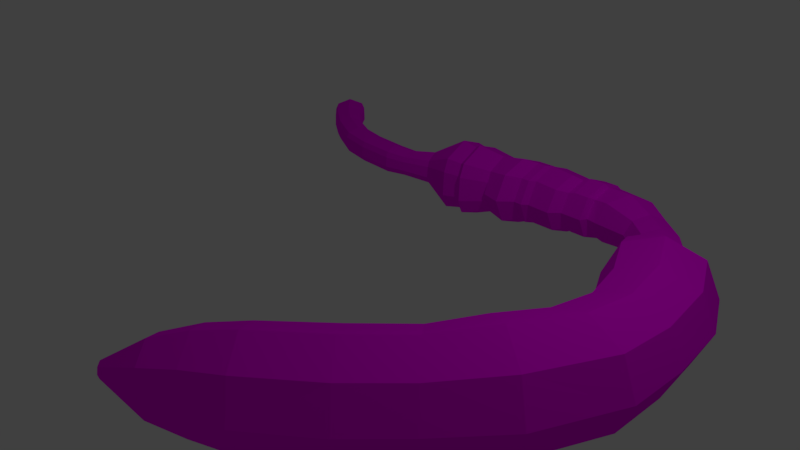 # Source: echiura.blend  (saved by Blender 2.79.0; exported with 4.5.12 LTS)
import bpy
from mathutils import Matrix  # noqa: F401  (used for matrix-valued properties, if any)

bpy.ops.wm.read_factory_settings(use_empty=True)
scene = bpy.context.scene
scene.name = 'Scene'

# ---- collections
col_collection_1 = bpy.data.collections.new('Collection 1'); scene.collection.children.link(col_collection_1)

# ---- images (referenced by path relative to the original .blend; pixels are not part of the script)
import os
ASSET_DIR = os.environ.get("B2B_ASSET_DIR", "")  # directory of the original .blend (textures are referenced by path, not embedded)
HERE = os.path.dirname(os.path.abspath(__file__))  # packed textures are extracted next to this script under _unpacked/

def load_image(name, relpath, width, height, colorspace="sRGB"):
    """Load a texture the original file referenced (path relative to the .blend, or extracted next to this script)."""
    p = next((c for c in (os.path.join(HERE, relpath), os.path.join(ASSET_DIR, relpath)) if relpath and os.path.exists(c)), "")
    if p:
        img = bpy.data.images.load(p, check_existing=True)
        img.name = name
    else:  # same state as the original file: an image datablock whose file is absent (Cycles renders it pink)
        img = bpy.data.images.new(name, width, height)
        img.source = "FILE"
        img.filepath = "//" + (relpath or name)
    img.colorspace_settings.name = colorspace
    return img
img_echiura_color = load_image('Echiura Color', 'Echiura Color.png', 1024, 1024, 'sRGB')

# ---- materials (node trees are filled in below, after node groups)
mat_material_001 = bpy.data.materials.new('Material.001')
mat_material_001.alpha_threshold = 0.0
mat_material_001.use_transparent_shadow = False
mat_material_001.roughness = 0.5

# ---- material node trees
mat_material_001.use_nodes = True; mat_material_001.node_tree.nodes.clear()
_N = mat_material_001.node_tree.nodes; _L = mat_material_001.node_tree.links
n0 = _N.new('ShaderNodeOutputMaterial'); n0.name = 'Material Output'; n0.location = (300, 300)
n1 = _N.new('ShaderNodeBsdfDiffuse'); n1.name = 'Diffuse BSDF'; n1.location = (10, 300)
n2 = _N.new('ShaderNodeTexImage'); n2.name = 'Image Texture'; n2.location = (-163, 325)
n2.width = 140
n2.image = img_echiura_color
_L.new(n1.outputs[0], n0.inputs[0])
_L.new(n2.outputs[0], n1.inputs[0])
n0.is_active_output = True

# ---- world
world_world = bpy.data.worlds.new('World'); scene.world = world_world
world_world.color = (0.05088, 0.05088, 0.05088)
world_world.use_sun_shadow = False
world_world.sun_shadow_jitter_overblur = 0.0
world_world.cycles.sampling_method = 'MANUAL'

# ---- cameras
cam_camera = bpy.data.cameras.new('Camera')
cam_camera.clip_end = 100.0
cam_camera.lens = 35.0
cam_camera.sensor_width = 32.0
cam_camera.sensor_height = 18.0
cam_camera.ortho_scale = 7.314
cam_camera.dof.focus_distance = 0.0
cam_camera.dof.aperture_fstop = 128.0

# ---- lights
light_lamp = bpy.data.lights.new('Lamp', 'POINT')
light_lamp.transmission_factor = 0.0
light_lamp.cutoff_distance = 30.0
light_lamp.energy = 100.0
light_lamp.shadow_buffer_clip_start = 1.001
light_lamp.shadow_soft_size = 0.1
light_lamp.shadow_maximum_resolution = 0.006
light_lamp.use_absolute_resolution = True

# ---- meshes
me_cylinder = bpy.data.meshes.new('Cylinder')
me_cylinder.from_pydata([(-0.01609, 1.007, -0.4267), (0.0, 1.0, 1.0), (0.7289, 0.7138, -0.4725), (0.7071, 0.7071, 1.0), (1.038, 0.006457, -0.492), (1.0, -4.371e-08, 1.0), (0.73, -0.7004, -0.4739), (0.7071, -0.7071, 1.0), (-0.01445, -0.9927, -0.4287), (-8.742e-08, -1.0, 1.0), (-0.7594, -0.6993, -0.3829), (-0.7071, -0.7071, 1.0), (-1.068, 0.008094, -0.3633), (-1.0, 1.192e-08, 1.0), (-0.7606, 0.715, -0.3815), (-0.7071, 0.7071, 1.0), (-0.1421, 0.9972, -1.627), (0.5936, 0.7074, -1.672), (0.8988, 0.008798, -1.691), (0.5947, -0.6893, -1.674), (-0.1405, -0.978, -1.629), (-0.8763, -0.6882, -1.584), (-1.181, 0.01041, -1.564), (-0.8774, 0.7085, -1.582), (-0.4294, 1.077, -2.795), (0.328, 0.7619, -3.033), (0.6401, 0.007854, -3.131), (0.3242, -0.7437, -3.034), (-0.4347, -1.053, -2.797), (-1.192, -0.7377, -2.559), (-1.504, 0.01639, -2.46), (-1.188, 0.768, -2.558), (-0.9348, 1.026, -3.975), (-0.3695, 0.7232, -4.472), (-0.1399, 0.005207, -4.677), (-0.3805, -0.7075, -4.47), (-0.9504, -0.9975, -3.972), (-1.516, -0.6948, -3.475), (-1.745, 0.0231, -3.27), (-1.505, 0.7358, -3.477), (-1.649, 0.9566, -4.689), (-1.212, 0.6758, -5.229), (-1.036, 0.01167, -5.452), (-1.225, -0.6467, -5.226), (-1.667, -0.9138, -4.683), (-2.105, -0.633, -4.142), (-2.28, 0.03115, -3.92), (-2.092, 0.6896, -4.146), (-2.541, 1.011, -5.214), (-2.241, 0.7156, -5.879), (-2.123, 0.01859, -6.15), (-2.257, -0.6714, -5.871), (-2.564, -0.9502, -5.203), (-2.864, -0.6545, -4.539), (-2.982, 0.04253, -4.267), (-2.848, 0.7326, -4.547), (-3.548, 1.021, -5.452), (-3.299, 0.7251, -6.137), (-3.203, 0.02801, -6.417), (-3.316, -0.6619, -6.128), (-3.572, -0.9404, -5.439), (-3.821, -0.6444, -4.754), (-3.917, 0.05271, -4.474), (-3.804, 0.7426, -4.763), (-4.213, 0.7557, -5.44), (-4.034, 0.5427, -5.933), (-3.965, 0.04114, -6.135), (-4.046, -0.4552, -5.927), (-4.23, -0.6557, -5.431), (-4.409, -0.4427, -4.938), (-4.478, 0.05891, -4.737), (-4.397, 0.5553, -4.945), (0.5321, 0.6195, 1.773), (-0.08804, 0.8764, 1.773), (0.789, -0.0006017, 1.773), (0.5321, -0.6207, 1.773), (-0.08804, -0.8776, 1.773), (-0.7082, -0.6207, 1.773), (-0.9651, -0.0006016, 1.773), (-0.7082, 0.6195, 1.773), (0.3611, 0.4762, 2.486), (-0.1156, 0.6737, 2.486), (0.5586, -0.0005683, 2.486), (0.3611, -0.4773, 2.486), (-0.1156, -0.6748, 2.486), (-0.5924, -0.4773, 2.486), (-0.7899, -0.0005683, 2.486), (-0.5924, 0.4762, 2.486), (-0.08665, 0.1113, 3.319), (-0.1984, 0.1576, 3.319), (-0.04034, -0.0004683, 3.319), (-0.08665, -0.1123, 3.319), (-0.1984, -0.1586, 3.319), (-0.3102, -0.1123, 3.319), (-0.3566, -0.0004683, 3.319), (-0.3102, 0.1113, 3.319), (-4.516, 0.5591, -5.57), (-4.435, 0.4061, -5.937), (-4.406, 0.0463, -6.087), (-4.445, -0.3097, -5.932), (-4.529, -0.4532, -5.562), (-4.609, -0.3003, -5.194), (-4.638, 0.05955, -5.045), (-4.6, 0.4155, -5.2), (-4.83, 0.5309, -5.608), (-4.799, 0.3878, -5.958), (-4.79, 0.05129, -6.1), (-4.808, -0.2815, -5.951), (-4.843, -0.4157, -5.598), (-4.874, -0.2726, -5.248), (-4.884, 0.06393, -5.106), (-4.866, 0.3967, -5.255), (-5.47, 0.5082, -5.486), (-5.531, 0.3749, -5.808), (-5.56, 0.06134, -5.937), (-5.54, -0.2488, -5.799), (-5.482, -0.3739, -5.474), (-5.421, -0.2406, -5.152), (-5.392, 0.07298, -5.022), (-5.412, 0.3831, -5.16), (-5.962, 0.6908, -5.159), (-6.047, 0.5058, -5.606), (-6.087, 0.07057, -5.786), (-6.059, -0.3599, -5.594), (-5.978, -0.5335, -5.143), (-5.893, -0.3485, -4.696), (-5.853, 0.08673, -4.516), (-5.881, 0.5172, -4.707), (-6.412, 0.6424, -4.781), (-6.709, 0.4778, -5.063), (-6.836, 0.08757, -5.172), (-6.718, -0.2997, -5.046), (-6.424, -0.4571, -4.758), (-6.127, -0.2924, -4.477), (-6.0, 0.0978, -4.367), (-6.118, 0.485, -4.493), (-6.405, 0.7212, -4.685), (-6.744, 0.5336, -5.006), (-6.888, 0.08874, -5.131), (-6.753, -0.3527, -4.987), (-6.418, -0.5321, -4.658), (-6.079, -0.3444, -4.338), (-5.935, 0.1004, -4.213), (-6.07, 0.5418, -4.357), (-6.6, 0.7281, -4.431), (-6.939, 0.5404, -4.752), (-7.083, 0.0956, -4.877), (-6.948, -0.3458, -4.733), (-6.613, -0.5252, -4.404), (-6.275, -0.3376, -4.084), (-6.13, 0.1073, -3.959), (-6.265, 0.5487, -4.103), (-6.641, 0.675, -4.285), (-6.949, 0.5042, -4.576), (-7.08, 0.09963, -4.69), (-6.957, -0.3019, -4.559), (-6.653, -0.4651, -4.261), (-6.345, -0.2944, -3.969), (-6.213, 0.1102, -3.855), (-6.336, 0.5117, -3.986), (-6.671, 0.7632, -4.066), (-7.023, 0.5679, -4.4), (-7.174, 0.1048, -4.53), (-7.033, -0.3547, -4.38), (-6.685, -0.5415, -4.039), (-6.332, -0.3461, -3.705), (-6.182, 0.1169, -3.575), (-6.322, 0.5764, -3.725), (-7.034, 0.7981, -3.668), (-7.419, 0.5963, -3.991), (-7.582, 0.1174, -4.116), (-7.428, -0.358, -3.97), (-7.048, -0.5515, -3.638), (-6.663, -0.3497, -3.315), (-6.5, 0.1292, -3.19), (-6.653, 0.6046, -3.336), (-7.031, 0.8021, -3.514), (-7.416, 0.6003, -3.837), (-7.579, 0.1214, -3.963), (-7.426, -0.3541, -3.816), (-7.045, -0.5475, -3.485), (-6.66, -0.3457, -3.162), (-6.497, 0.1332, -3.036), (-6.651, 0.6086, -3.183), (-7.149, 0.8063, -3.377), (-7.534, 0.6045, -3.7), (-7.697, 0.1256, -3.825), (-7.543, -0.3498, -3.679), (-7.163, -0.5433, -3.347), (-6.778, -0.3415, -3.024), (-6.615, 0.1374, -2.899), (-6.768, 0.6128, -3.045), (-7.171, 0.8893, -3.056), (-7.598, 0.6651, -3.415), (-7.78, 0.133, -3.554), (-7.609, -0.3954, -3.392), (-7.186, -0.6104, -3.023), (-6.758, -0.3861, -2.664), (-6.577, 0.146, -2.525), (-6.748, 0.6743, -2.687), (-7.481, 0.8006, -2.643), (-7.895, 0.6075, -2.892), (-8.07, 0.1478, -2.987), (-7.903, -0.3093, -2.871), (-7.492, -0.4959, -2.613), (-7.079, -0.3028, -2.364), (-6.904, 0.1569, -2.27), (-7.071, 0.6139, -2.385), (-7.972, 0.4044, -2.934), (-7.985, -0.08257, -2.928), (-6.989, 0.3888, -2.328), (-6.717, -0.2642, -2.632), (-6.981, -0.04631, -2.311), (-7.639, 0.9754, -2.128), (-8.157, 0.7338, -2.44), (-8.27, -0.1294, -2.484), (-8.167, -0.4129, -2.413), (-7.653, -0.6464, -2.09), (-7.136, -0.4049, -1.779), (-7.023, 0.4603, -1.734), (-7.126, 0.7419, -1.806), (-8.253, 0.4797, -2.492), (-7.014, -0.08402, -1.713), (-7.714, 0.8996, -2.04), (-8.18, 0.6819, -2.321), (-8.283, -0.09628, -2.361), (-8.189, -0.3519, -2.296), (-7.726, -0.5624, -2.005), (-7.26, -0.3446, -1.725), (-7.158, 0.4353, -1.685), (-7.251, 0.6891, -1.749), (-8.267, 0.4528, -2.367), (-7.15, -0.05538, -1.665), (-7.887, 0.9825, -1.768), (-8.402, 0.7423, -2.078), (-8.515, -0.1162, -2.122), (-8.412, -0.3982, -2.051), (-7.901, -0.6304, -1.73), (-7.386, -0.3901, -1.42), (-7.275, 0.4703, -1.376), (-7.377, 0.7503, -1.447), (-8.498, 0.4896, -2.129), (-7.265, -0.07105, -1.355), (-8.168, 0.5723, -1.105), (-8.426, 0.4612, -1.212), (-8.481, 0.06232, -1.225), (-8.429, -0.06882, -1.199), (-8.173, -0.1772, -1.086), (-7.915, -0.06602, -0.9791), (-7.86, 0.3337, -0.9665), (-7.911, 0.464, -0.9921), (-8.473, 0.3438, -1.229), (-7.854, 0.08215, -0.9573), (-8.338, 0.523, -0.5398), (-8.533, 0.4312, -0.661), (-8.576, 0.1033, -0.6787), (-8.537, -0.004459, -0.6508), (-8.343, -0.09313, -0.5254), (-8.149, -0.001324, -0.4043), (-8.106, 0.3274, -0.3868), (-8.145, 0.4344, -0.4144), (-8.569, 0.3347, -0.6813), (-8.103, 0.1206, -0.3786), (-8.558, 0.5667, -0.1375), (-8.773, 0.4657, -0.2708), (-8.82, 0.1051, -0.2902), (-8.777, -0.01336, -0.2596), (-8.564, -0.1109, -0.1217), (-8.35, -0.009917, 0.01154), (-8.303, 0.3515, 0.03077), (-8.346, 0.4692, 0.0003637), (-8.813, 0.3596, -0.2931), (-8.299, 0.1241, 0.03975), (-9.088, 0.5849, 0.4693), (-9.279, 0.4836, 0.3048), (-9.322, 0.1228, 0.2784), (-9.284, 0.004464, 0.3153), (-9.095, -0.09265, 0.4841), (-8.904, 0.008702, 0.6486), (-8.861, 0.3703, 0.6747), (-8.899, 0.4878, 0.6381), (-9.315, 0.3773, 0.2766), (-8.858, 0.1429, 0.6842), (-9.575, 0.6014, 0.8898), (-9.715, 0.4995, 0.6802), (-9.748, 0.1386, 0.6435), (-9.721, 0.02038, 0.6892), (-9.584, -0.07616, 0.9025), (-9.444, 0.02576, 1.112), (-9.411, 0.3874, 1.149), (-9.438, 0.5049, 1.103), (-9.742, 0.3932, 0.6434), (-9.41, 0.1601, 1.159), (-10.24, 0.6154, 1.204), (-10.28, 0.513, 0.9554), (-10.3, 0.152, 0.9089), (-10.29, 0.0338, 0.9618), (-10.25, -0.06226, 1.213), (-10.21, 0.04015, 1.461), (-10.19, 0.402, 1.507), (-10.2, 0.5193, 1.454), (-10.29, 0.4065, 0.9111), (-10.2, 0.1746, 1.517), (-10.9, 0.6624, 1.361), (-10.94, 0.5492, 1.087), (-10.96, 0.1504, 1.035), (-10.95, 0.01987, 1.094), (-10.91, -0.08626, 1.371), (-10.86, 0.02688, 1.645), (-10.85, 0.4266, 1.696), (-10.85, 0.5562, 1.638), (-10.95, 0.4316, 1.038), (-10.85, 0.1754, 1.707), (-11.36, 0.7089, 1.401), (-11.41, 0.5844, 1.099), (-11.42, 0.1457, 1.043), (-11.42, 0.002048, 1.107), (-11.37, -0.1147, 1.412), (-11.32, 0.009758, 1.713), (-11.3, 0.4495, 1.77), (-11.31, 0.5921, 1.706), (-11.42, 0.455, 1.046), (-11.3, 0.1731, 1.781), (-11.61, 0.4954, 1.39), (-11.64, 0.437, 1.249), (-11.64, 0.2313, 1.222), (-11.64, 0.1639, 1.252), (-11.62, 0.1092, 1.395), (-11.59, 0.1675, 1.537), (-11.58, 0.3738, 1.563), (-11.59, 0.4406, 1.533), (-11.64, 0.3764, 1.223), (-11.59, 0.2441, 1.569)], [], [(0, 1, 3, 2), (2, 3, 5, 4), (4, 5, 7, 6), (6, 7, 9, 8), (8, 9, 11, 10), (10, 11, 13, 12), (5, 3, 72, 74), (12, 13, 15, 14), (14, 15, 1, 0), (10, 12, 22, 21), (19, 20, 28, 27), (6, 8, 20, 19), (12, 14, 23, 22), (2, 4, 18, 17), (8, 10, 21, 20), (14, 0, 16, 23), (0, 2, 17, 16), (4, 6, 19, 18), (31, 24, 32, 39), (17, 18, 26, 25), (22, 23, 31, 30), (20, 21, 29, 28), (18, 19, 27, 26), (16, 17, 25, 24), (23, 16, 24, 31), (21, 22, 30, 29), (36, 37, 45, 44), (29, 30, 38, 37), (27, 28, 36, 35), (25, 26, 34, 33), (30, 31, 39, 38), (28, 29, 37, 36), (26, 27, 35, 34), (24, 25, 33, 32), (46, 47, 55, 54), (34, 35, 43, 42), (32, 33, 41, 40), (39, 32, 40, 47), (37, 38, 46, 45), (35, 36, 44, 43), (33, 34, 42, 41), (38, 39, 47, 46), (53, 54, 62, 61), (44, 45, 53, 52), (42, 43, 51, 50), (40, 41, 49, 48), (47, 40, 48, 55), (45, 46, 54, 53), (43, 44, 52, 51), (41, 42, 50, 49), (56, 57, 65, 64), (51, 52, 60, 59), (49, 50, 58, 57), (54, 55, 63, 62), (52, 53, 61, 60), (50, 51, 59, 58), (48, 49, 57, 56), (55, 48, 56, 63), (70, 71, 103, 102), (63, 56, 64, 71), (61, 62, 70, 69), (59, 60, 68, 67), (57, 58, 66, 65), (62, 63, 71, 70), (60, 61, 69, 68), (58, 59, 67, 66), (74, 72, 80, 82), (11, 9, 76, 77), (1, 15, 79, 73), (3, 1, 73, 72), (7, 5, 74, 75), (13, 11, 77, 78), (9, 7, 75, 76), (15, 13, 78, 79), (81, 87, 95, 89), (79, 78, 86, 87), (77, 76, 84, 85), (75, 74, 82, 83), (72, 73, 81, 80), (73, 79, 87, 81), (78, 77, 85, 86), (76, 75, 83, 84), (88, 89, 95, 94, 93, 92, 91, 90), (86, 85, 93, 94), (84, 83, 91, 92), (82, 80, 88, 90), (87, 86, 94, 95), (85, 84, 92, 93), (83, 82, 90, 91), (80, 81, 89, 88), (102, 103, 111, 110), (68, 69, 101, 100), (66, 67, 99, 98), (64, 65, 97, 96), (71, 64, 96, 103), (69, 70, 102, 101), (67, 68, 100, 99), (65, 66, 98, 97), (107, 108, 116, 115), (100, 101, 109, 108), (98, 99, 107, 106), (96, 97, 105, 104), (103, 96, 104, 111), (101, 102, 110, 109), (99, 100, 108, 107), (97, 98, 106, 105), (119, 112, 120, 127), (105, 106, 114, 113), (110, 111, 119, 118), (108, 109, 117, 116), (106, 107, 115, 114), (104, 105, 113, 112), (111, 104, 112, 119), (109, 110, 118, 117), (124, 125, 133, 132), (117, 118, 126, 125), (115, 116, 124, 123), (113, 114, 122, 121), (118, 119, 127, 126), (116, 117, 125, 124), (114, 115, 123, 122), (112, 113, 121, 120), (134, 135, 143, 142), (122, 123, 131, 130), (120, 121, 129, 128), (127, 120, 128, 135), (125, 126, 134, 133), (123, 124, 132, 131), (121, 122, 130, 129), (126, 127, 135, 134), (141, 142, 150, 149), (132, 133, 141, 140), (130, 131, 139, 138), (128, 129, 137, 136), (135, 128, 136, 143), (133, 134, 142, 141), (131, 132, 140, 139), (129, 130, 138, 137), (144, 145, 153, 152), (139, 140, 148, 147), (137, 138, 146, 145), (142, 143, 151, 150), (140, 141, 149, 148), (138, 139, 147, 146), (136, 137, 145, 144), (143, 136, 144, 151), (158, 159, 167, 166), (151, 144, 152, 159), (149, 150, 158, 157), (147, 148, 156, 155), (145, 146, 154, 153), (150, 151, 159, 158), (148, 149, 157, 156), (146, 147, 155, 154), (161, 162, 170, 169), (156, 157, 165, 164), (154, 155, 163, 162), (152, 153, 161, 160), (159, 152, 160, 167), (157, 158, 166, 165), (155, 156, 164, 163), (153, 154, 162, 161), (175, 168, 176, 183), (166, 167, 175, 174), (164, 165, 173, 172), (162, 163, 171, 170), (160, 161, 169, 168), (167, 160, 168, 175), (165, 166, 174, 173), (163, 164, 172, 171), (178, 179, 187, 186), (173, 174, 182, 181), (171, 172, 180, 179), (169, 170, 178, 177), (174, 175, 183, 182), (172, 173, 181, 180), (170, 171, 179, 178), (168, 169, 177, 176), (190, 191, 199, 198), (176, 177, 185, 184), (183, 176, 184, 191), (181, 182, 190, 189), (179, 180, 188, 187), (177, 178, 186, 185), (182, 183, 191, 190), (180, 181, 189, 188), (195, 196, 204, 203), (188, 189, 197, 196), (186, 187, 195, 194), (184, 185, 193, 192), (191, 184, 192, 199), (189, 190, 198, 211, 197), (187, 188, 196, 195), (185, 186, 194, 193), (204, 205, 218, 217), (193, 194, 202, 208, 201), (198, 199, 207, 210, 206), (196, 197, 205, 204), (194, 195, 209, 202), (192, 193, 201, 200), (199, 192, 200, 207), (197, 211, 212, 205), (217, 218, 228, 227), (209, 208, 202), (209, 195, 203), (210, 212, 206), (212, 211, 198, 206), (208, 209, 215, 221), (205, 212, 222, 218), (209, 203, 216, 215), (201, 208, 221, 214), (212, 210, 219, 222), (210, 207, 220, 219), (203, 204, 217, 216), (200, 201, 214, 213), (207, 200, 213, 220), (223, 224, 234, 233), (213, 214, 224, 223), (221, 215, 225, 231), (219, 220, 230, 229), (215, 216, 226, 225), (218, 222, 232, 228), (220, 213, 223, 230), (216, 217, 227, 226), (222, 219, 229, 232), (214, 221, 231, 224), (241, 235, 245, 251), (231, 225, 235, 241), (229, 230, 240, 239), (225, 226, 236, 235), (228, 232, 242, 238), (230, 223, 233, 240), (226, 227, 237, 236), (232, 229, 239, 242), (224, 231, 241, 234), (227, 228, 238, 237), (249, 250, 260, 259), (239, 240, 250, 249), (235, 236, 246, 245), (238, 242, 252, 248), (240, 233, 243, 250), (236, 237, 247, 246), (242, 239, 249, 252), (234, 241, 251, 244), (237, 238, 248, 247), (233, 234, 244, 243), (255, 256, 266, 265), (245, 246, 256, 255), (248, 252, 262, 258), (250, 243, 253, 260), (246, 247, 257, 256), (252, 249, 259, 262), (244, 251, 261, 254), (247, 248, 258, 257), (243, 244, 254, 253), (251, 245, 255, 261), (270, 263, 273, 280), (258, 262, 272, 268), (260, 253, 263, 270), (256, 257, 267, 266), (262, 259, 269, 272), (254, 261, 271, 264), (257, 258, 268, 267), (253, 254, 264, 263), (261, 255, 265, 271), (259, 260, 270, 269), (276, 277, 287, 286), (266, 267, 277, 276), (272, 269, 279, 282), (264, 271, 281, 274), (267, 268, 278, 277), (263, 264, 274, 273), (271, 265, 275, 281), (269, 270, 280, 279), (265, 266, 276, 275), (268, 272, 282, 278), (292, 289, 299, 302), (282, 279, 289, 292), (274, 281, 291, 284), (277, 278, 288, 287), (273, 274, 284, 283), (281, 275, 285, 291), (279, 280, 290, 289), (275, 276, 286, 285), (278, 282, 292, 288), (280, 273, 283, 290), (294, 301, 311, 304), (284, 291, 301, 294), (287, 288, 298, 297), (283, 284, 294, 293), (291, 285, 295, 301), (289, 290, 300, 299), (285, 286, 296, 295), (288, 292, 302, 298), (290, 283, 293, 300), (286, 287, 297, 296), (307, 308, 318, 317), (297, 298, 308, 307), (293, 294, 304, 303), (301, 295, 305, 311), (299, 300, 310, 309), (295, 296, 306, 305), (298, 302, 312, 308), (300, 293, 303, 310), (296, 297, 307, 306), (302, 299, 309, 312), (313, 314, 324, 323), (303, 304, 314, 313), (311, 305, 315, 321), (309, 310, 320, 319), (305, 306, 316, 315), (308, 312, 322, 318), (310, 303, 313, 320), (306, 307, 317, 316), (312, 309, 319, 322), (304, 311, 321, 314), (323, 324, 331, 325, 326, 327, 328, 332, 329, 330), (321, 315, 325, 331), (319, 320, 330, 329), (315, 316, 326, 325), (318, 322, 332, 328), (320, 313, 323, 330), (316, 317, 327, 326), (322, 319, 329, 332), (314, 321, 331, 324), (317, 318, 328, 327)])
_uv = me_cylinder.uv_layers.new(name='UVMap')
_uv.uv.foreach_set('vector', [0.297, 0.617, 0.3764, 0.6282, 0.3703, 0.6599, 0.2881, 0.6504, 0.8909, 0.3598, 0.9038, 0.4385, 0.8612, 0.4444, 0.8478, 0.365, 0.5297, 0.177, 0.5654, 0.1011, 0.589, 0.1154, 0.5544, 0.1907, 0.5544, 0.1907, 0.589, 0.1154, 0.6281, 0.1332, 0.5964, 0.2069, 0.5964, 0.2069, 0.6281, 0.1332, 0.6598, 0.1441, 0.631, 0.2162, 0.919, 0.7381, 0.9239, 0.6615, 0.9668, 0.6646, 0.9624, 0.7404, 0.8612, 0.4444, 0.9038, 0.4385, 0.9101, 0.477, 0.8727, 0.4822, 0.3081, 0.543, 0.3835, 0.5564, 0.3818, 0.5853, 0.3053, 0.5725, 0.3053, 0.5725, 0.3818, 0.5853, 0.3764, 0.6282, 0.297, 0.617, 0.919, 0.7381, 0.9624, 0.7404, 0.9595, 0.8078, 0.9166, 0.8056, 0.534, 0.2551, 0.5754, 0.2711, 0.5647, 0.338, 0.5174, 0.3312, 0.5544, 0.1907, 0.5964, 0.2069, 0.5754, 0.2711, 0.534, 0.2551, 0.3081, 0.543, 0.3053, 0.5725, 0.2393, 0.5573, 0.242, 0.5282, 0.8909, 0.3598, 0.8478, 0.365, 0.8407, 0.2981, 0.8833, 0.2929, 0.5964, 0.2069, 0.631, 0.2162, 0.6096, 0.2802, 0.5754, 0.2711, 0.3053, 0.5725, 0.297, 0.617, 0.2311, 0.6013, 0.2393, 0.5573, 0.297, 0.617, 0.2881, 0.6504, 0.2223, 0.6343, 0.2311, 0.6013, 0.8478, 0.365, 0.8192, 0.3613, 0.8125, 0.2944, 0.8407, 0.2981, 0.1875, 0.5349, 0.1684, 0.5791, 0.1067, 0.5427, 0.1388, 0.5108, 0.8833, 0.2929, 0.8407, 0.2981, 0.8342, 0.2161, 0.8805, 0.2151, 0.9595, 0.8078, 0.9875, 0.8037, 0.9933, 0.8614, 0.9633, 0.8614, 0.5754, 0.2711, 0.6096, 0.2802, 0.604, 0.3374, 0.5647, 0.338, 0.8407, 0.2981, 0.8125, 0.2944, 0.8043, 0.2166, 0.8342, 0.2161, 0.2311, 0.6013, 0.2223, 0.6343, 0.1487, 0.6113, 0.1684, 0.5791, 0.2393, 0.5573, 0.2311, 0.6013, 0.1684, 0.5791, 0.1875, 0.5349, 0.9166, 0.8056, 0.9595, 0.8078, 0.9633, 0.8614, 0.917, 0.8635, 0.5632, 0.4083, 0.5989, 0.3906, 0.6125, 0.4361, 0.582, 0.4584, 0.917, 0.8635, 0.9633, 0.8614, 0.9655, 0.9091, 0.9226, 0.9181, 0.5174, 0.3312, 0.5647, 0.338, 0.5632, 0.4083, 0.5198, 0.4189, 0.8805, 0.2151, 0.8342, 0.2161, 0.8388, 0.1193, 0.8822, 0.1255, 0.9633, 0.8614, 0.9933, 0.8614, 0.9949, 0.9162, 0.9655, 0.9091, 0.5647, 0.338, 0.604, 0.3374, 0.5989, 0.3906, 0.5632, 0.4083, 0.8342, 0.2161, 0.8043, 0.2166, 0.81, 0.127, 0.8388, 0.1193, 0.1684, 0.5791, 0.1487, 0.6113, 0.07406, 0.5632, 0.1067, 0.5427, 0.6294, 0.5868, 0.6673, 0.5734, 0.6699, 0.6032, 0.6301, 0.615, 0.8643, 0.5266, 0.9065, 0.5375, 0.8902, 0.5742, 0.8506, 0.5656, 0.1067, 0.5427, 0.07406, 0.5632, 0.03863, 0.5123, 0.07263, 0.4985, 0.1388, 0.5108, 0.1067, 0.5427, 0.07263, 0.4985, 0.1062, 0.474, 0.9226, 0.9181, 0.9655, 0.9091, 0.9757, 0.952, 0.9367, 0.9627, 0.5198, 0.4189, 0.5632, 0.4083, 0.582, 0.4584, 0.5442, 0.4742, 0.8822, 0.1255, 0.8388, 0.1193, 0.8531, 0.06185, 0.8927, 0.06996, 0.1515, 0.4861, 0.1388, 0.5108, 0.1062, 0.474, 0.1196, 0.4533, 0.5918, 0.601, 0.6301, 0.615, 0.6301, 0.6584, 0.5918, 0.6453, 0.582, 0.4584, 0.6125, 0.4361, 0.6419, 0.4722, 0.6155, 0.5038, 0.8506, 0.5656, 0.8902, 0.5742, 0.881, 0.6221, 0.8388, 0.616, 0.07263, 0.4985, 0.03863, 0.5123, 0.01085, 0.4539, 0.05063, 0.4486, 0.1062, 0.474, 0.07263, 0.4985, 0.05063, 0.4486, 0.09004, 0.432, 0.9367, 0.9627, 0.9757, 0.952, 0.9915, 0.9807, 0.952, 0.9949, 0.5442, 0.4742, 0.582, 0.4584, 0.6155, 0.5038, 0.5816, 0.5286, 0.8927, 0.06996, 0.8531, 0.06185, 0.8725, 0.005091, 0.9129, 0.01685, 0.0456, 0.3939, 0.005071, 0.3963, 0.0222, 0.3556, 0.05136, 0.3538, 0.5816, 0.5286, 0.6155, 0.5038, 0.6605, 0.5362, 0.6287, 0.5632, 0.8076, 0.6308, 0.8388, 0.616, 0.8354, 0.6716, 0.8043, 0.6854, 0.6301, 0.615, 0.6699, 0.6032, 0.6699, 0.6474, 0.6301, 0.6584, 0.6155, 0.5038, 0.6419, 0.4722, 0.6848, 0.5025, 0.6605, 0.5362, 0.8388, 0.616, 0.881, 0.6221, 0.8777, 0.6767, 0.8354, 0.6716, 0.05063, 0.4486, 0.01085, 0.4539, 0.005071, 0.3963, 0.0456, 0.3939, 0.09004, 0.432, 0.05063, 0.4486, 0.0456, 0.3939, 0.08579, 0.3801, 0.1207, 0.687, 0.1381, 0.6701, 0.1524, 0.6799, 0.1391, 0.6921, 0.08579, 0.3801, 0.0456, 0.3939, 0.05136, 0.3538, 0.08028, 0.344, 0.09417, 0.7319, 0.09552, 0.69, 0.1207, 0.687, 0.1197, 0.7171, 0.8777, 0.6767, 0.9065, 0.6976, 0.893, 0.7356, 0.8723, 0.7206, 0.8043, 0.6854, 0.8354, 0.6716, 0.8418, 0.7169, 0.8195, 0.7268, 0.6301, 0.6584, 0.6699, 0.6474, 0.6592, 0.6734, 0.6305, 0.6812, 0.1165, 0.7678, 0.09417, 0.7319, 0.1197, 0.7171, 0.1358, 0.7429, 0.8354, 0.6716, 0.8777, 0.6767, 0.8723, 0.7206, 0.8418, 0.7169, 0.8727, 0.4822, 0.9101, 0.477, 0.9129, 0.5124, 0.8842, 0.5164, 0.6598, 0.1441, 0.6281, 0.1332, 0.6484, 0.09376, 0.6762, 0.1033, 0.3764, 0.6282, 0.3818, 0.5853, 0.4248, 0.5892, 0.4201, 0.6268, 0.3703, 0.6599, 0.3764, 0.6282, 0.4201, 0.6268, 0.4148, 0.6547, 0.589, 0.1154, 0.5654, 0.1011, 0.5935, 0.06559, 0.6142, 0.07815, 0.9668, 0.6646, 0.9239, 0.6615, 0.932, 0.619, 0.9696, 0.6217, 0.6281, 0.1332, 0.589, 0.1154, 0.6142, 0.07815, 0.6484, 0.09376, 0.3818, 0.5853, 0.3835, 0.5564, 0.4263, 0.5639, 0.4248, 0.5892, 0.4598, 0.6268, 0.4635, 0.5979, 0.5073, 0.612, 0.5064, 0.6188, 0.9949, 0.6174, 0.9696, 0.6217, 0.9688, 0.5802, 0.9883, 0.5769, 0.6762, 0.1033, 0.6484, 0.09376, 0.6634, 0.05522, 0.6848, 0.06254, 0.6142, 0.07815, 0.5935, 0.06559, 0.6211, 0.03357, 0.637, 0.04322, 0.4148, 0.6547, 0.4201, 0.6268, 0.4598, 0.6268, 0.4558, 0.6482, 0.4201, 0.6268, 0.4248, 0.5892, 0.4635, 0.5979, 0.4598, 0.6268, 0.9696, 0.6217, 0.932, 0.619, 0.9399, 0.5781, 0.9688, 0.5802, 0.6484, 0.09376, 0.6142, 0.07815, 0.637, 0.04322, 0.6634, 0.05522, 0.3156, 0.681, 0.3152, 0.6746, 0.3195, 0.6701, 0.3262, 0.6701, 0.3313, 0.6746, 0.3318, 0.681, 0.3274, 0.6855, 0.3207, 0.6855, 0.9688, 0.5802, 0.9399, 0.5781, 0.9556, 0.5281, 0.9624, 0.5286, 0.6634, 0.05522, 0.637, 0.04322, 0.6737, 0.005091, 0.6799, 0.007905, 0.3019, 0.7321, 0.2803, 0.7129, 0.3156, 0.681, 0.3207, 0.6855, 0.9883, 0.5769, 0.9688, 0.5802, 0.9624, 0.5286, 0.967, 0.5278, 0.9399, 0.5781, 0.9184, 0.5719, 0.9506, 0.5266, 0.9556, 0.5281, 0.3305, 0.7321, 0.3019, 0.7321, 0.3207, 0.6855, 0.3274, 0.6855, 0.2803, 0.7129, 0.2782, 0.6858, 0.3152, 0.6746, 0.3156, 0.681, 0.1865, 0.6755, 0.2069, 0.6703, 0.2059, 0.6827, 0.1868, 0.6867, 0.1358, 0.7429, 0.1197, 0.7171, 0.1391, 0.7135, 0.1524, 0.7316, 0.8418, 0.7169, 0.8723, 0.7206, 0.8653, 0.7433, 0.8434, 0.7417, 0.05136, 0.3538, 0.0222, 0.3556, 0.02509, 0.3318, 0.04639, 0.3331, 0.08028, 0.344, 0.05136, 0.3538, 0.04639, 0.3331, 0.06754, 0.3287, 0.1197, 0.7171, 0.1207, 0.687, 0.1391, 0.6921, 0.1391, 0.7135, 0.8723, 0.7206, 0.893, 0.7356, 0.8804, 0.7517, 0.8653, 0.7433, 0.8195, 0.7268, 0.8418, 0.7169, 0.8434, 0.7417, 0.8274, 0.7478, 0.7396, 0.5682, 0.7321, 0.5502, 0.755, 0.5239, 0.7658, 0.5376, 0.7179, 0.5585, 0.707, 0.5397, 0.7198, 0.5337, 0.7321, 0.5502, 0.8434, 0.7417, 0.8653, 0.7433, 0.8642, 0.7631, 0.8437, 0.7625, 0.04639, 0.3331, 0.02509, 0.3318, 0.02689, 0.3121, 0.04681, 0.3157, 0.06754, 0.3287, 0.04639, 0.3331, 0.04681, 0.3157, 0.06664, 0.3139, 0.1665, 0.6701, 0.1865, 0.6755, 0.1868, 0.6867, 0.1682, 0.6826, 0.7238, 0.579, 0.7179, 0.5585, 0.7321, 0.5502, 0.7396, 0.5682, 0.8274, 0.7478, 0.8434, 0.7417, 0.8437, 0.7625, 0.8288, 0.7672, 0.2463, 0.7743, 0.2463, 0.7935, 0.2215, 0.7911, 0.2215, 0.7644, 0.8288, 0.7672, 0.8437, 0.7625, 0.848, 0.8068, 0.834, 0.8091, 0.1868, 0.6867, 0.2059, 0.6827, 0.2049, 0.713, 0.1871, 0.7149, 0.7321, 0.5502, 0.7198, 0.5337, 0.7398, 0.5117, 0.755, 0.5239, 0.8437, 0.7625, 0.8642, 0.7631, 0.8671, 0.8053, 0.848, 0.8068, 0.04681, 0.3157, 0.02689, 0.3121, 0.04122, 0.2743, 0.0588, 0.2824, 0.06664, 0.3139, 0.04681, 0.3157, 0.0588, 0.2824, 0.07634, 0.2855, 0.1682, 0.6826, 0.1868, 0.6867, 0.1871, 0.7149, 0.1697, 0.713, 0.7685, 0.4918, 0.7474, 0.4748, 0.7495, 0.4574, 0.7741, 0.46, 0.1697, 0.713, 0.1871, 0.7149, 0.1866, 0.7504, 0.1626, 0.7479, 0.7658, 0.5376, 0.755, 0.5239, 0.7685, 0.4918, 0.7835, 0.5108, 0.834, 0.8091, 0.848, 0.8068, 0.8516, 0.8376, 0.8321, 0.8408, 0.1871, 0.7149, 0.2049, 0.713, 0.2113, 0.7479, 0.1866, 0.7504, 0.755, 0.5239, 0.7398, 0.5117, 0.7474, 0.4748, 0.7685, 0.4918, 0.848, 0.8068, 0.8671, 0.8053, 0.878, 0.8355, 0.8516, 0.8376, 0.0588, 0.2824, 0.04122, 0.2743, 0.05678, 0.251, 0.08119, 0.2623, 0.403, 0.7984, 0.403, 0.7751, 0.4116, 0.7757, 0.4116, 0.8022, 0.8516, 0.8376, 0.878, 0.8355, 0.887, 0.879, 0.8644, 0.8865, 0.08119, 0.2623, 0.05678, 0.251, 0.09244, 0.2195, 0.1059, 0.2404, 0.1055, 0.2666, 0.08119, 0.2623, 0.1059, 0.2404, 0.1194, 0.255, 0.1626, 0.7479, 0.1866, 0.7504, 0.1869, 0.7615, 0.1652, 0.7651, 0.7835, 0.5108, 0.7685, 0.4918, 0.7741, 0.46, 0.7934, 0.4645, 0.8321, 0.8408, 0.8516, 0.8376, 0.8644, 0.8865, 0.8457, 0.8838, 0.1866, 0.7504, 0.2113, 0.7479, 0.209, 0.7651, 0.1869, 0.7615, 0.346, 0.8074, 0.3419, 0.7826, 0.3579, 0.7828, 0.3619, 0.8077, 0.7741, 0.46, 0.7495, 0.4574, 0.7439, 0.4523, 0.7719, 0.4552, 0.8644, 0.8865, 0.887, 0.879, 0.8911, 0.8813, 0.8652, 0.8899, 0.1059, 0.2404, 0.09244, 0.2195, 0.09594, 0.2192, 0.1112, 0.243, 0.403, 0.7751, 0.3889, 0.7555, 0.3955, 0.7533, 0.4116, 0.7757, 0.3889, 0.8117, 0.403, 0.7984, 0.4116, 0.8022, 0.3955, 0.8174, 0.887, 0.879, 0.9004, 0.8656, 0.9063, 0.866, 0.8911, 0.8813, 0.8457, 0.8838, 0.8644, 0.8865, 0.8652, 0.8899, 0.8439, 0.8868, 0.127, 0.2347, 0.1117, 0.2109, 0.1215, 0.211, 0.1354, 0.2326, 0.794, 0.4603, 0.7719, 0.4552, 0.7721, 0.4372, 0.7941, 0.4423, 0.09594, 0.2192, 0.08969, 0.2022, 0.1054, 0.1939, 0.1117, 0.2109, 0.3419, 0.7826, 0.346, 0.7573, 0.3619, 0.7575, 0.3579, 0.7828, 0.7719, 0.4552, 0.7439, 0.4523, 0.7441, 0.4343, 0.7721, 0.4372, 0.8652, 0.8899, 0.8911, 0.8813, 0.8961, 0.8953, 0.8703, 0.9039, 0.1112, 0.243, 0.09594, 0.2192, 0.1117, 0.2109, 0.127, 0.2347, 0.1266, 0.2597, 0.1112, 0.243, 0.127, 0.2347, 0.1424, 0.2514, 0.4427, 0.6903, 0.4427, 0.7144, 0.4276, 0.7135, 0.4276, 0.6859, 0.1424, 0.2514, 0.127, 0.2347, 0.1354, 0.2326, 0.1494, 0.2478, 0.3619, 0.8077, 0.3579, 0.7828, 0.3645, 0.7829, 0.3682, 0.8055, 0.4517, 0.789, 0.4362, 0.8114, 0.4276, 0.8095, 0.4418, 0.7892, 0.4362, 0.747, 0.4517, 0.7623, 0.4418, 0.7649, 0.4276, 0.7509, 0.3579, 0.7828, 0.3619, 0.7575, 0.3682, 0.7599, 0.3645, 0.7829, 0.7721, 0.4372, 0.7441, 0.4343, 0.7427, 0.4269, 0.7682, 0.4296, 0.4517, 0.7623, 0.4517, 0.789, 0.4418, 0.7892, 0.4418, 0.7649, 0.671, 0.6914, 0.6653, 0.7132, 0.6369, 0.7183, 0.6434, 0.6957, 0.7682, 0.4296, 0.7427, 0.4269, 0.7345, 0.4149, 0.7637, 0.418, 0.4418, 0.7649, 0.4418, 0.7892, 0.4336, 0.7921, 0.4336, 0.7644, 0.1354, 0.2326, 0.1215, 0.211, 0.132, 0.2095, 0.1479, 0.2343, 0.4427, 0.7144, 0.4574, 0.7348, 0.4444, 0.7368, 0.4276, 0.7135, 0.4574, 0.6765, 0.4427, 0.6903, 0.4276, 0.6859, 0.4444, 0.6701, 0.7882, 0.4342, 0.7682, 0.4296, 0.7637, 0.418, 0.7867, 0.4233, 0.1215, 0.211, 0.1158, 0.1955, 0.1255, 0.1919, 0.132, 0.2095, 0.7471, 0.6362, 0.7638, 0.6603, 0.7556, 0.6584, 0.7389, 0.6343, 0.7389, 0.7792, 0.7432, 0.7529, 0.7692, 0.7522, 0.7642, 0.7794, 0.7637, 0.418, 0.7345, 0.4149, 0.7364, 0.3862, 0.7667, 0.3877, 0.6653, 0.7132, 0.671, 0.741, 0.6434, 0.747, 0.6369, 0.7183, 0.1479, 0.2343, 0.132, 0.2095, 0.1581, 0.1922, 0.1732, 0.2187, 0.164, 0.2517, 0.1479, 0.2343, 0.1732, 0.2187, 0.1884, 0.2376, 0.7432, 0.8051, 0.7389, 0.7792, 0.7642, 0.7794, 0.7692, 0.8062, 0.7867, 0.4233, 0.7637, 0.418, 0.7667, 0.3877, 0.7906, 0.3915, 0.2651, 0.7645, 0.2651, 0.794, 0.2564, 0.7938, 0.2564, 0.7644, 0.7638, 0.591, 0.7471, 0.6075, 0.7389, 0.6056, 0.7556, 0.5891, 0.7632, 0.716, 0.7472, 0.7401, 0.7389, 0.742, 0.755, 0.7179, 0.7472, 0.6705, 0.7632, 0.6871, 0.755, 0.6891, 0.7389, 0.6724, 0.7471, 0.6075, 0.7471, 0.6362, 0.7389, 0.6343, 0.7389, 0.6056, 0.7667, 0.3877, 0.7364, 0.3862, 0.7313, 0.3792, 0.7616, 0.3807, 0.7632, 0.6871, 0.7632, 0.716, 0.755, 0.7179, 0.755, 0.6891, 0.1732, 0.2187, 0.1581, 0.1922, 0.1666, 0.1936, 0.1817, 0.2201, 0.3621, 0.6938, 0.3621, 0.7225, 0.3419, 0.7203, 0.3419, 0.6884, 0.1817, 0.2201, 0.1666, 0.1936, 0.1752, 0.1884, 0.1903, 0.2149, 0.1969, 0.2389, 0.1817, 0.2201, 0.1903, 0.2149, 0.2055, 0.2338, 0.3224, 0.7962, 0.3174, 0.7694, 0.3266, 0.7695, 0.3316, 0.7963, 0.7855, 0.3846, 0.7616, 0.3807, 0.7622, 0.3706, 0.7861, 0.3744, 0.1666, 0.1936, 0.1605, 0.1749, 0.1691, 0.1698, 0.1752, 0.1884, 0.3174, 0.7694, 0.3224, 0.7422, 0.3316, 0.7423, 0.3266, 0.7695, 0.7616, 0.3807, 0.7313, 0.3792, 0.7319, 0.3691, 0.7622, 0.3706, 0.7805, 0.3588, 0.754, 0.3546, 0.7521, 0.3262, 0.7751, 0.3257, 0.7622, 0.3706, 0.7319, 0.3691, 0.7202, 0.3529, 0.754, 0.3546, 0.6267, 0.7434, 0.5984, 0.7482, 0.5918, 0.735, 0.6233, 0.7296, 0.1903, 0.2149, 0.1752, 0.1884, 0.1917, 0.1883, 0.2085, 0.2177, 0.3621, 0.7225, 0.3788, 0.7467, 0.3605, 0.7471, 0.3419, 0.7203, 0.3788, 0.6774, 0.3621, 0.6938, 0.3419, 0.6884, 0.3562, 0.6743, 0.3605, 0.6701, 0.7861, 0.3744, 0.7622, 0.3706, 0.754, 0.3546, 0.7805, 0.3588, 0.1752, 0.1884, 0.1691, 0.1698, 0.1849, 0.1676, 0.1917, 0.1883, 0.7521, 0.3262, 0.7231, 0.3291, 0.7084, 0.2998, 0.7448, 0.2962, 0.1917, 0.1883, 0.1849, 0.1676, 0.2189, 0.1567, 0.2213, 0.1671, 0.2232, 0.1753, 0.2782, 0.7725, 0.2837, 0.7422, 0.3073, 0.7464, 0.3041, 0.7592, 0.3009, 0.7725, 0.754, 0.3546, 0.7202, 0.3529, 0.7231, 0.3291, 0.7521, 0.3262, 0.6233, 0.7296, 0.5918, 0.735, 0.6056, 0.7037, 0.6193, 0.7007, 0.2085, 0.2177, 0.1917, 0.1883, 0.2232, 0.1753, 0.2339, 0.2027, 0.2254, 0.2387, 0.2085, 0.2177, 0.2339, 0.2027, 0.2448, 0.2227, 0.2838, 0.8022, 0.2825, 0.7954, 0.3037, 0.7838, 0.3073, 0.7982, 0.7448, 0.2962, 0.7084, 0.2998, 0.7111, 0.2935, 0.7439, 0.2903, 0.6056, 0.7037, 0.6267, 0.6914, 0.6193, 0.7007, 0.6056, 0.7037, 0.5918, 0.735, 0.5921, 0.7066, 0.6838, 0.5734, 0.6838, 0.5956, 0.6801, 0.587, 0.3037, 0.7838, 0.2825, 0.7954, 0.2782, 0.7725, 0.3009, 0.7725, 0.6173, 0.7584, 0.6147, 0.7843, 0.5918, 0.7917, 0.5951, 0.7593, 0.2681, 0.6796, 0.2602, 0.6887, 0.2293, 0.6815, 0.2391, 0.6701, 0.6147, 0.7843, 0.6173, 0.7981, 0.5951, 0.809, 0.5918, 0.7917, 0.2232, 0.1753, 0.2213, 0.1671, 0.2483, 0.1569, 0.2507, 0.1672, 0.2602, 0.6887, 0.254, 0.71, 0.2215, 0.7081, 0.2293, 0.6815, 0.254, 0.71, 0.254, 0.7237, 0.2215, 0.7253, 0.2215, 0.7081, 0.7751, 0.3257, 0.7521, 0.3262, 0.7448, 0.2962, 0.7735, 0.2955, 0.2339, 0.2027, 0.2232, 0.1753, 0.2507, 0.1672, 0.2641, 0.2014, 0.254, 0.7237, 0.2681, 0.7468, 0.2391, 0.7542, 0.2215, 0.7253, 0.2696, 0.1967, 0.2575, 0.1659, 0.2729, 0.1571, 0.2862, 0.1911, 0.2641, 0.2014, 0.2507, 0.1672, 0.2575, 0.1659, 0.2696, 0.1967, 0.4769, 0.7454, 0.4675, 0.7162, 0.4746, 0.7168, 0.483, 0.743, 0.7745, 0.6052, 0.7784, 0.5891, 0.7861, 0.5923, 0.7825, 0.6067, 0.4675, 0.7162, 0.4675, 0.6989, 0.4746, 0.7012, 0.4746, 0.7168, 0.7784, 0.654, 0.7739, 0.636, 0.7821, 0.6345, 0.7861, 0.6507, 0.2777, 0.2265, 0.2641, 0.2014, 0.2696, 0.1967, 0.2818, 0.2193, 0.4675, 0.6989, 0.4843, 0.6701, 0.4897, 0.6752, 0.4746, 0.7012, 0.7739, 0.636, 0.7745, 0.6052, 0.7825, 0.6067, 0.7821, 0.6345, 0.4843, 0.7545, 0.4769, 0.7454, 0.483, 0.743, 0.4897, 0.7512, 0.01118, 0.6941, 0.03539, 0.6758, 0.05432, 0.7236, 0.04304, 0.7321, 0.79, 0.6815, 0.7896, 0.7109, 0.7734, 0.7153, 0.7739, 0.6829, 0.4073, 0.6958, 0.4052, 0.7112, 0.3889, 0.7122, 0.3912, 0.6953, 0.7896, 0.7109, 0.7939, 0.7261, 0.7781, 0.7321, 0.7734, 0.7153, 0.7111, 0.2935, 0.6996, 0.2957, 0.6949, 0.2776, 0.7075, 0.2752, 0.4052, 0.7112, 0.4175, 0.7392, 0.4024, 0.7431, 0.3889, 0.7122, 0.7697, 0.2897, 0.7439, 0.2903, 0.7437, 0.2716, 0.7722, 0.271, 0.4175, 0.673, 0.4073, 0.6958, 0.3912, 0.6953, 0.4024, 0.6701, 0.7939, 0.6705, 0.79, 0.6815, 0.7739, 0.6829, 0.7781, 0.6707, 0.7439, 0.2903, 0.7111, 0.2935, 0.7075, 0.2752, 0.7437, 0.2716, 0.78, 0.7522, 0.7879, 0.7529, 0.7858, 0.7812, 0.7793, 0.7809, 0.5334, 0.8545, 0.5174, 0.8509, 0.534, 0.8127, 0.5414, 0.8148, 0.03539, 0.6758, 0.05161, 0.6701, 0.06177, 0.7206, 0.05432, 0.7236, 0.5817, 0.8498, 0.5639, 0.8545, 0.5556, 0.8149, 0.5638, 0.8123, 0.2997, 0.216, 0.2862, 0.1911, 0.325, 0.1734, 0.3291, 0.1857, 0.05161, 0.6701, 0.08403, 0.6766, 0.07636, 0.7218, 0.06177, 0.7206, 0.5639, 0.8545, 0.5334, 0.8545, 0.5414, 0.8148, 0.5556, 0.8149, 0.005071, 0.704, 0.01118, 0.6941, 0.04304, 0.7321, 0.0401, 0.7364, 0.7437, 0.2716, 0.7075, 0.2752, 0.7108, 0.2392, 0.7273, 0.2353, 0.2862, 0.1911, 0.2729, 0.1571, 0.321, 0.1569, 0.325, 0.1734, 0.7165, 0.7859, 0.71, 0.7874, 0.7042, 0.7682, 0.7113, 0.7665, 0.05432, 0.7236, 0.06177, 0.7206, 0.07162, 0.7489, 0.06541, 0.751, 0.5638, 0.8123, 0.5556, 0.8149, 0.5543, 0.7886, 0.5611, 0.7868, 0.3291, 0.1857, 0.325, 0.1734, 0.3579, 0.1676, 0.3632, 0.1771, 0.06177, 0.7206, 0.07636, 0.7218, 0.08403, 0.7515, 0.07162, 0.7489, 0.5556, 0.8149, 0.5414, 0.8148, 0.5427, 0.7886, 0.5543, 0.7886, 0.321, 0.1569, 0.3203, 0.152, 0.3517, 0.1508, 0.3526, 0.1547, 0.7273, 0.2353, 0.7108, 0.2392, 0.7014, 0.2054, 0.7153, 0.2043, 0.325, 0.1734, 0.321, 0.1569, 0.3526, 0.1547, 0.3579, 0.1676, 0.04304, 0.7321, 0.05432, 0.7236, 0.06541, 0.751, 0.05617, 0.758, 0.388, 0.1702, 0.3821, 0.1598, 0.4203, 0.1367, 0.4281, 0.146, 0.5611, 0.7868, 0.5543, 0.7886, 0.5548, 0.7687, 0.5622, 0.7668, 0.3632, 0.1771, 0.3579, 0.1676, 0.3821, 0.1598, 0.388, 0.1702, 0.7262, 0.2042, 0.7153, 0.2043, 0.7122, 0.1784, 0.7241, 0.1783, 0.5543, 0.7886, 0.5427, 0.7886, 0.5419, 0.7687, 0.5548, 0.7687, 0.3526, 0.1547, 0.3517, 0.1508, 0.3753, 0.1413, 0.3763, 0.1456, 0.7153, 0.2043, 0.7014, 0.2054, 0.6969, 0.1797, 0.7122, 0.1784, 0.3579, 0.1676, 0.3526, 0.1547, 0.3763, 0.1456, 0.3821, 0.1598, 0.7288, 0.7866, 0.7165, 0.7859, 0.7113, 0.7665, 0.7249, 0.7673, 0.7793, 0.7809, 0.7858, 0.7812, 0.7879, 0.8023, 0.7808, 0.802, 0.7273, 0.1355, 0.7153, 0.1333, 0.7228, 0.09827, 0.734, 0.1041, 0.7241, 0.1783, 0.7122, 0.1784, 0.7153, 0.1333, 0.7273, 0.1355, 0.5548, 0.7687, 0.5419, 0.7687, 0.5416, 0.725, 0.5545, 0.7249, 0.3763, 0.1456, 0.3753, 0.1413, 0.4112, 0.1193, 0.4126, 0.1234, 0.7122, 0.1784, 0.6969, 0.1797, 0.7001, 0.1324, 0.7153, 0.1333, 0.3821, 0.1598, 0.3763, 0.1456, 0.4126, 0.1234, 0.4203, 0.1367, 0.7249, 0.7673, 0.7113, 0.7665, 0.7055, 0.7303, 0.719, 0.731, 0.5419, 0.7687, 0.5352, 0.7672, 0.5349, 0.7239, 0.5416, 0.725, 0.7113, 0.7665, 0.7042, 0.7682, 0.6983, 0.7316, 0.7055, 0.7303, 0.5622, 0.7668, 0.5548, 0.7687, 0.5545, 0.7249, 0.5619, 0.7234, 0.554, 0.6854, 0.5411, 0.6856, 0.5403, 0.6369, 0.5532, 0.6366, 0.5545, 0.7249, 0.5416, 0.725, 0.5411, 0.6856, 0.554, 0.6854, 0.724, 0.7327, 0.719, 0.731, 0.7161, 0.7021, 0.721, 0.7031, 0.7153, 0.1333, 0.7001, 0.1324, 0.7083, 0.09361, 0.7228, 0.09827, 0.4203, 0.1367, 0.4126, 0.1234, 0.4371, 0.1035, 0.4477, 0.1143, 0.719, 0.731, 0.7055, 0.7303, 0.7026, 0.7014, 0.7161, 0.7021, 0.5416, 0.725, 0.5349, 0.7239, 0.5344, 0.6853, 0.5411, 0.6856, 0.7055, 0.7303, 0.6983, 0.7316, 0.6954, 0.702, 0.7026, 0.7014, 0.5619, 0.7234, 0.5545, 0.7249, 0.554, 0.6854, 0.5614, 0.6848, 0.4281, 0.146, 0.4203, 0.1367, 0.4477, 0.1143, 0.4584, 0.1213, 0.7205, 0.6679, 0.7156, 0.668, 0.7189, 0.63, 0.7242, 0.6299, 0.721, 0.7031, 0.7161, 0.7021, 0.7156, 0.668, 0.7205, 0.6679, 0.7228, 0.09827, 0.7083, 0.09361, 0.7299, 0.05283, 0.7414, 0.06243, 0.4477, 0.1143, 0.4371, 0.1035, 0.457, 0.07576, 0.4706, 0.08175, 0.7161, 0.7021, 0.7026, 0.7014, 0.7021, 0.6675, 0.7156, 0.668, 0.5411, 0.6856, 0.5344, 0.6853, 0.5336, 0.6377, 0.5403, 0.6369, 0.7026, 0.7014, 0.6954, 0.702, 0.6949, 0.6668, 0.7021, 0.6675, 0.5614, 0.6848, 0.554, 0.6854, 0.5532, 0.6366, 0.5606, 0.6373, 0.4584, 0.1213, 0.4477, 0.1143, 0.4706, 0.08175, 0.4842, 0.08386, 0.734, 0.1041, 0.7228, 0.09827, 0.7414, 0.06243, 0.7496, 0.07316, 0.7652, 0.03368, 0.7525, 0.02308, 0.7703, 0.005091, 0.7842, 0.01676, 0.7414, 0.06243, 0.7299, 0.05283, 0.7525, 0.02308, 0.7652, 0.03368, 0.4706, 0.08175, 0.457, 0.07576, 0.4698, 0.04247, 0.4848, 0.04909, 0.7156, 0.668, 0.7021, 0.6675, 0.704, 0.6294, 0.7189, 0.63, 0.5403, 0.6369, 0.5336, 0.6377, 0.5314, 0.5998, 0.5388, 0.5988, 0.7021, 0.6675, 0.6949, 0.6668, 0.696, 0.6288, 0.704, 0.6294, 0.5606, 0.6373, 0.5532, 0.6366, 0.5529, 0.5985, 0.5612, 0.5993, 0.4842, 0.08386, 0.4706, 0.08175, 0.4848, 0.04909, 0.4998, 0.05142, 0.7496, 0.07316, 0.7414, 0.06243, 0.7652, 0.03368, 0.7742, 0.04553, 0.5532, 0.6366, 0.5403, 0.6369, 0.5388, 0.5988, 0.5529, 0.5985, 0.4908, 0.02608, 0.4743, 0.0188, 0.4843, 0.005091, 0.4921, 0.008506, 0.4848, 0.04909, 0.4698, 0.04247, 0.4743, 0.0188, 0.4908, 0.02608, 0.7189, 0.63, 0.704, 0.6294, 0.7065, 0.6041, 0.7229, 0.6047, 0.5388, 0.5988, 0.5314, 0.5998, 0.5291, 0.5748, 0.5373, 0.5738, 0.704, 0.6294, 0.696, 0.6288, 0.6977, 0.6034, 0.7065, 0.6041, 0.5612, 0.5993, 0.5529, 0.5985, 0.5528, 0.5734, 0.5619, 0.5742, 0.4998, 0.05142, 0.4848, 0.04909, 0.4908, 0.02608, 0.5073, 0.02865, 0.7742, 0.04553, 0.7652, 0.03368, 0.7842, 0.01676, 0.7941, 0.0298, 0.5529, 0.5985, 0.5388, 0.5988, 0.5373, 0.5738, 0.5528, 0.5734, 0.7242, 0.6299, 0.7189, 0.63, 0.7229, 0.6047, 0.7288, 0.6046, 0.6734, 0.7833, 0.67, 0.7913, 0.6669, 0.7928, 0.6595, 0.7928, 0.6562, 0.791, 0.6539, 0.7828, 0.6573, 0.7748, 0.6613, 0.773, 0.6678, 0.7734, 0.6711, 0.7751, 0.7229, 0.6047, 0.7065, 0.6041, 0.7093, 0.5895, 0.717, 0.5898, 0.6664, 0.758, 0.6734, 0.7617, 0.6711, 0.7751, 0.6678, 0.7734, 0.7065, 0.6041, 0.6977, 0.6034, 0.7052, 0.5891, 0.7093, 0.5895, 0.6441, 0.761, 0.6525, 0.7572, 0.6613, 0.773, 0.6573, 0.7748, 0.5073, 0.02865, 0.4908, 0.02608, 0.4921, 0.008506, 0.4998, 0.009709, 0.6418, 0.7955, 0.6369, 0.7781, 0.6539, 0.7828, 0.6562, 0.791, 0.6525, 0.7572, 0.6664, 0.758, 0.6678, 0.7734, 0.6613, 0.773, 0.7288, 0.6046, 0.7229, 0.6047, 0.717, 0.5898, 0.7198, 0.5897, 0.6369, 0.7781, 0.6441, 0.761, 0.6573, 0.7748, 0.6539, 0.7828])
me_cylinder.materials.append(mat_material_001)
me_cylinder.use_remesh_preserve_volume = False
me_cylinder.use_remesh_preserve_attributes = False
me_cylinder.use_mirror_vertex_groups = False
me_cylinder.update()

# ---- objects
ob_cylinder = bpy.data.objects.new('Cylinder', me_cylinder)
ob_lamp = bpy.data.objects.new('Lamp', light_lamp)
ob_camera = bpy.data.objects.new('Camera', cam_camera)

# ---- transforms, parenting, visibility, modifiers, constraints
ob_cylinder.location = (1.75, -2.32, 0.0)
ob_cylinder.rotation_euler = (1.584, -0.0, -0.8801)
ob_cylinder.scale = (0.6761, 0.6761, 0.6761)
ob_cylinder.lineart.crease_threshold = 0.0
ob_lamp.location = (4.076, 1.005, 5.904)
ob_lamp.rotation_euler = (0.6503, 0.05522, 1.866)
ob_lamp.lock_rotations_4d = False
ob_lamp.empty_display_type = 'ARROWS'
ob_lamp.color = (0.0, 0.0, 0.0, 0.0)
ob_lamp.lineart.crease_threshold = 0.0
ob_camera.location = (7.481, -6.508, 5.344)
ob_camera.rotation_euler = (1.109, 0.0, 0.8149)
ob_camera.lock_rotations_4d = False
ob_camera.empty_display_type = 'ARROWS'
ob_camera.color = (0.0, 0.0, 0.0, 0.0)
ob_camera.display_type = 'WIRE'
ob_camera.lineart.crease_threshold = 0.0

# ---- collection membership
col_collection_1.objects.link(ob_cylinder)
col_collection_1.objects.link(ob_lamp)
col_collection_1.objects.link(ob_camera)

# ---- scene / render settings (as saved in the file)
scene.camera = ob_camera
scene.frame_start = 1; scene.frame_end = 250; scene.frame_set(1)
scene.render.engine = 'BLENDER_EEVEE_NEXT'
scene.render.resolution_percentage = 50
scene.render.dither_intensity = 0.0
scene.cycles.use_denoising = False
scene.cycles.samples = 128
scene.cycles.sampling_pattern = 'TABULATED_SOBOL'
scene.cycles.use_adaptive_sampling = False
scene.cycles.use_light_tree = False
scene.cycles.blur_glossy = 0.0
scene.cycles.sample_clamp_indirect = 0.0
scene.view_settings.view_transform = 'Standard'
bpy.context.view_layer.update()

